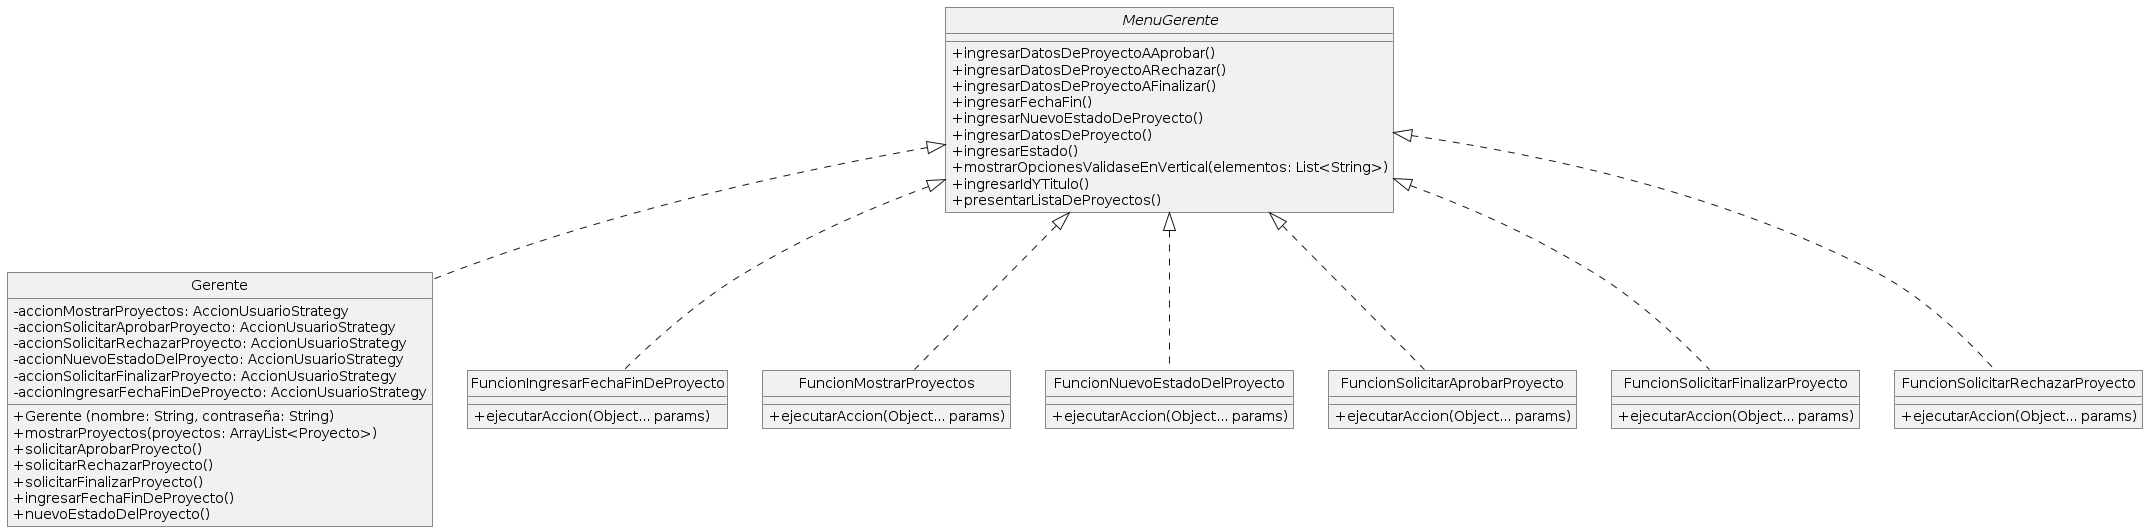

The diagram above was rendered by PlantUML. Its source (embedded in the PNG):
@startuml
hide circle
skinparam monochrome true
skinparam classAttributeIconSize 0
skinparam roundcorner 0
skinparam background color transparent
skinparam shadowing false

interface MenuGerente{
  +ingresarDatosDeProyectoAAprobar()
  +ingresarDatosDeProyectoARechazar()
  +ingresarDatosDeProyectoAFinalizar()
  +ingresarFechaFin()
  +ingresarNuevoEstadoDeProyecto()
  +ingresarDatosDeProyecto()
  +ingresarEstado()
  +mostrarOpcionesValidaseEnVertical(elementos: List<String>)
  +ingresarIdYTitulo()
  +presentarListaDeProyectos()
}

class Gerente {
  -accionMostrarProyectos: AccionUsuarioStrategy
  -accionSolicitarAprobarProyecto: AccionUsuarioStrategy
  -accionSolicitarRechazarProyecto: AccionUsuarioStrategy
  -accionNuevoEstadoDelProyecto: AccionUsuarioStrategy
  -accionSolicitarFinalizarProyecto: AccionUsuarioStrategy
  -accionIngresarFechaFinDeProyecto: AccionUsuarioStrategy

  +Gerente (nombre: String, contraseña: String)
  +mostrarProyectos(proyectos: ArrayList<Proyecto>)
  +solicitarAprobarProyecto()
  +solicitarRechazarProyecto()
  +solicitarFinalizarProyecto()
  +ingresarFechaFinDeProyecto()
  +nuevoEstadoDelProyecto()
}

class FuncionIngresarFechaFinDeProyecto{
	+ejecutarAccion(Object... params) 
}

class FuncionMostrarProyectos{
	+ejecutarAccion(Object... params) 
}

class FuncionNuevoEstadoDelProyecto{
	+ejecutarAccion(Object... params) 
}

class FuncionSolicitarAprobarProyecto{
	+ejecutarAccion(Object... params) 
}


class FuncionSolicitarFinalizarProyecto{
	+ejecutarAccion(Object... params) 
}

class FuncionSolicitarRechazarProyecto{
	+ejecutarAccion(Object... params) 
}


MenuGerente <|..   Gerente 
MenuGerente <|..   FuncionIngresarFechaFinDeProyecto
MenuGerente <|..   FuncionMostrarProyectos
MenuGerente <|..   FuncionNuevoEstadoDelProyecto
MenuGerente <|..   FuncionSolicitarAprobarProyecto
MenuGerente <|..   FuncionSolicitarFinalizarProyecto
MenuGerente <|..   FuncionSolicitarRechazarProyecto
@enduml